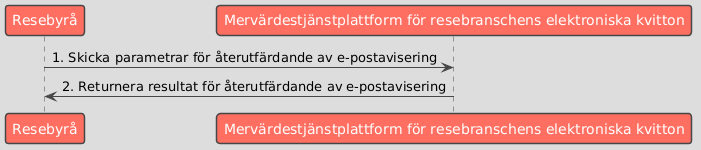

The diagram above was rendered by PlantUML. Its source (embedded in the PNG):
@startuml
!theme toy

participant "Resebyrå" as Business
participant "Mervärdestjänstplattform för resebranschens elektroniska kvitton" as Platform

Business -> Platform : 1. Skicka parametrar för återutfärdande av e-postavisering
Platform -> Business : 2. Returnera resultat för återutfärdande av e-postavisering
@enduml